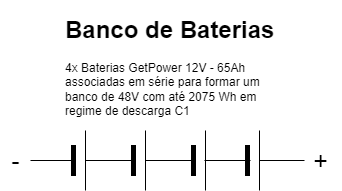

The diagram above was exported from draw.io. Its source (the exported page's mxGraphModel, read from the mxfile embedded in the PNG):
<mxGraphModel dx="644" dy="497" grid="1" gridSize="10" guides="1" tooltips="1" connect="1" arrows="1" fold="1" page="1" pageScale="1" pageWidth="827" pageHeight="1169" math="0" shadow="0">
  <root>
    <mxCell id="0" />
    <mxCell id="1" parent="0" />
    <mxCell id="p9c197k-NeUnuKmCP-4J-2" value="" style="verticalLabelPosition=bottom;shadow=0;dashed=0;align=center;fillColor=strokeColor;html=1;verticalAlign=top;strokeWidth=1;shape=mxgraph.electrical.miscellaneous.monocell_battery;" vertex="1" parent="1">
      <mxGeometry x="190" y="210" width="100" height="60" as="geometry" />
    </mxCell>
    <mxCell id="p9c197k-NeUnuKmCP-4J-3" value="" style="verticalLabelPosition=bottom;shadow=0;dashed=0;align=center;fillColor=strokeColor;html=1;verticalAlign=top;strokeWidth=1;shape=mxgraph.electrical.miscellaneous.monocell_battery;" vertex="1" parent="1">
      <mxGeometry x="250" y="210" width="100" height="60" as="geometry" />
    </mxCell>
    <mxCell id="p9c197k-NeUnuKmCP-4J-4" value="" style="verticalLabelPosition=bottom;shadow=0;dashed=0;align=center;fillColor=strokeColor;html=1;verticalAlign=top;strokeWidth=1;shape=mxgraph.electrical.miscellaneous.monocell_battery;" vertex="1" parent="1">
      <mxGeometry x="364" y="210" width="100" height="60" as="geometry" />
    </mxCell>
    <mxCell id="p9c197k-NeUnuKmCP-4J-5" value="" style="verticalLabelPosition=bottom;shadow=0;dashed=0;align=center;fillColor=strokeColor;html=1;verticalAlign=top;strokeWidth=1;shape=mxgraph.electrical.miscellaneous.monocell_battery;" vertex="1" parent="1">
      <mxGeometry x="310" y="210" width="100" height="60" as="geometry" />
    </mxCell>
    <mxCell id="p9c197k-NeUnuKmCP-4J-8" value="&lt;h1&gt;Banco de Baterias&lt;/h1&gt;&lt;p&gt;4x Baterias GetPower 12V - 65Ah associadas em série para formar um banco de 48V com até&amp;nbsp;2075 Wh em regime de descarga C1&lt;/p&gt;" style="text;html=1;strokeColor=none;fillColor=none;spacing=5;spacingTop=-20;whiteSpace=wrap;overflow=hidden;rounded=0;" vertex="1" parent="1">
      <mxGeometry x="220" y="90" width="230" height="110" as="geometry" />
    </mxCell>
    <mxCell id="p9c197k-NeUnuKmCP-4J-9" value="-" style="text;html=1;align=center;verticalAlign=middle;resizable=0;points=[];autosize=1;strokeColor=none;fillColor=none;strokeWidth=1;fontSize=25;" vertex="1" parent="1">
      <mxGeometry x="160" y="220" width="30" height="40" as="geometry" />
    </mxCell>
    <mxCell id="p9c197k-NeUnuKmCP-4J-11" value="+" style="text;html=1;align=center;verticalAlign=middle;resizable=0;points=[];autosize=1;strokeColor=none;fillColor=none;strokeWidth=1;fontSize=25;" vertex="1" parent="1">
      <mxGeometry x="460" y="220" width="40" height="40" as="geometry" />
    </mxCell>
  </root>
</mxGraphModel>